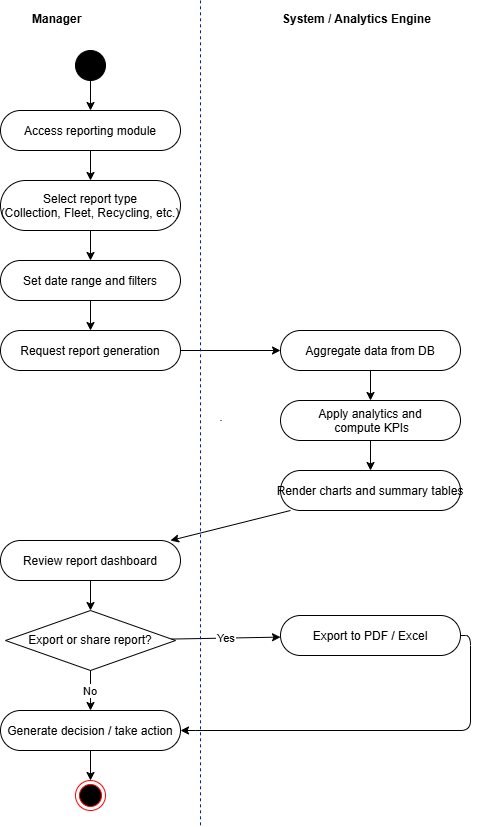

The diagram above was exported from draw.io. Its source (the exported page's mxGraphModel, read from the mxfile embedded in the PNG):
<mxGraphModel dx="1022" dy="564" grid="1" gridSize="10" guides="1" tooltips="1" connect="1" arrows="1" fold="1" page="1" pageScale="1" pageWidth="1169" pageHeight="827" math="0" shadow="0">
  <root>
    <mxCell id="0" />
    <mxCell id="1" parent="0" />
    <mxCell id="L1" parent="1" style="text;fontStyle=1;" value="Manager" vertex="1">
      <mxGeometry height="25" width="100" x="90" y="5" as="geometry" />
    </mxCell>
    <mxCell id="L2" parent="1" style="text;fontStyle=1;" value="System / Analytics Engine" vertex="1">
      <mxGeometry height="25" width="170" x="340" y="5" as="geometry" />
    </mxCell>
    <mxCell id="D1" parent="1" style="line;strokeWidth=1;" value="" vertex="1">
      <mxGeometry height="780" width="1" x="280" y="30" as="geometry" />
    </mxCell>
    <mxCell id="20" parent="1" style="ellipse;aspect=fixed;fillColor=#000000;" value="" vertex="1">
      <mxGeometry height="30" width="30" x="135" y="50" as="geometry" />
    </mxCell>
    <mxCell id="21" parent="1" style="rounded=1;arcSize=50;" value="Access reporting module" vertex="1">
      <mxGeometry height="40" width="180" x="60" y="110" as="geometry" />
    </mxCell>
    <mxCell id="22" parent="1" style="rounded=1;arcSize=50;" value="Select report type&#10;(Collection, Fleet, Recycling, etc.)" vertex="1">
      <mxGeometry height="50" width="180" x="60" y="180" as="geometry" />
    </mxCell>
    <mxCell id="23" parent="1" style="rounded=1;arcSize=50;" value="Set date range and filters" vertex="1">
      <mxGeometry height="40" width="180" x="60" y="260" as="geometry" />
    </mxCell>
    <mxCell id="24" parent="1" style="rounded=1;arcSize=50;" value="Request report generation" vertex="1">
      <mxGeometry height="40" width="180" x="60" y="330" as="geometry" />
    </mxCell>
    <mxCell id="25" parent="1" style="rounded=1;arcSize=50;" value="Aggregate data from DB" vertex="1">
      <mxGeometry height="40" width="180" x="340" y="330" as="geometry" />
    </mxCell>
    <mxCell id="26" parent="1" style="rounded=1;arcSize=50;" value="Apply analytics and&#10; compute KPIs" vertex="1">
      <mxGeometry height="40" width="180" x="340" y="400" as="geometry" />
    </mxCell>
    <mxCell id="27" parent="1" style="rounded=1;arcSize=50;" value="Render charts and summary tables" vertex="1">
      <mxGeometry height="40" width="180" x="340" y="470" as="geometry" />
    </mxCell>
    <mxCell id="28" parent="1" style="rounded=1;arcSize=50;" value="Review report dashboard" vertex="1">
      <mxGeometry height="40" width="180" x="60" y="540" as="geometry" />
    </mxCell>
    <mxCell id="29" parent="1" style="rhombus;whiteSpace=wrap;" value="Export or share report?" vertex="1">
      <mxGeometry height="60" width="170" x="65" y="610" as="geometry" />
    </mxCell>
    <mxCell id="30" parent="1" style="rounded=1;arcSize=50;" value="Export to PDF / Excel" vertex="1">
      <mxGeometry height="40" width="180" x="340" y="615" as="geometry" />
    </mxCell>
    <mxCell id="31" parent="1" style="rounded=1;arcSize=50;" value="Generate decision / take action" vertex="1">
      <mxGeometry height="40" width="180" x="60" y="710" as="geometry" />
    </mxCell>
    <mxCell id="60" edge="1" parent="1" source="20" target="21">
      <mxGeometry relative="1" as="geometry" />
    </mxCell>
    <mxCell id="61" edge="1" parent="1" source="21" target="22">
      <mxGeometry relative="1" as="geometry" />
    </mxCell>
    <mxCell id="62" edge="1" parent="1" source="22" target="23">
      <mxGeometry relative="1" as="geometry" />
    </mxCell>
    <mxCell id="63" edge="1" parent="1" source="23" target="24">
      <mxGeometry relative="1" as="geometry" />
    </mxCell>
    <mxCell id="64" edge="1" parent="1" source="24" target="25">
      <mxGeometry relative="1" as="geometry" />
    </mxCell>
    <mxCell id="65" edge="1" parent="1" source="25" target="26">
      <mxGeometry relative="1" as="geometry" />
    </mxCell>
    <mxCell id="66" edge="1" parent="1" source="26" target="27">
      <mxGeometry relative="1" as="geometry" />
    </mxCell>
    <mxCell id="67" edge="1" parent="1" source="27" target="28">
      <mxGeometry relative="1" as="geometry" />
    </mxCell>
    <mxCell id="68" edge="1" parent="1" source="28" target="29">
      <mxGeometry relative="1" as="geometry" />
    </mxCell>
    <mxCell id="69" edge="1" parent="1" source="29" target="30" value="Yes">
      <mxGeometry relative="1" as="geometry" />
    </mxCell>
    <mxCell id="70" edge="1" parent="1" source="29" target="31" value="No">
      <mxGeometry relative="1" as="geometry" />
    </mxCell>
    <mxCell id="71" edge="1" parent="1" source="30" target="31">
      <mxGeometry relative="1" as="geometry">
        <Array as="points">
          <mxPoint x="530" y="635" />
          <mxPoint x="530" y="730" />
          <mxPoint x="245" y="730" />
        </Array>
      </mxGeometry>
    </mxCell>
    <mxCell id="eMt92wuvjQMKOIrFAJho-72" parent="1" style="ellipse;html=1;shape=endState;fillColor=#000000;strokeColor=#ff0000;" value="" vertex="1">
      <mxGeometry height="30" width="30" x="135" y="780" as="geometry" />
    </mxCell>
    <mxCell id="eMt92wuvjQMKOIrFAJho-74" edge="1" parent="1" source="31" style="endArrow=classic;html=1;rounded=0;exitX=0.5;exitY=1;exitDx=0;exitDy=0;entryX=0.5;entryY=0;entryDx=0;entryDy=0;" target="eMt92wuvjQMKOIrFAJho-72" value="">
      <mxGeometry height="50" relative="1" width="50" as="geometry">
        <mxPoint x="500" y="730" as="sourcePoint" />
        <mxPoint x="550" y="680" as="targetPoint" />
      </mxGeometry>
    </mxCell>
    <mxCell id="eMt92wuvjQMKOIrFAJho-76" edge="1" parent="1" style="endArrow=none;dashed=1;html=1;rounded=0;fillColor=#0050ef;strokeColor=#001DBC;" value="">
      <mxGeometry height="50" relative="1" width="50" as="geometry">
        <mxPoint x="260" y="824.800048828125" as="sourcePoint" />
        <mxPoint x="260" as="targetPoint" />
      </mxGeometry>
    </mxCell>
  </root>
</mxGraphModel>